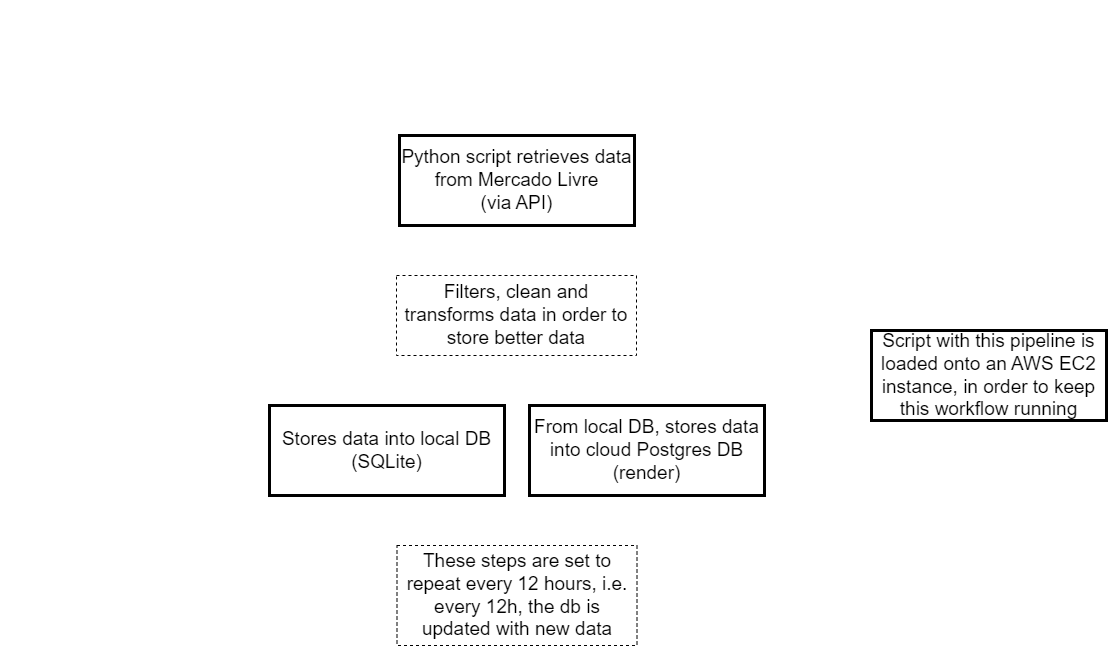

The diagram above was exported from draw.io. Its source (the exported page's mxGraphModel, read from the mxfile embedded in the PNG):
<mxGraphModel dx="2560" dy="1225" grid="1" gridSize="10" guides="1" tooltips="1" connect="1" arrows="1" fold="1" page="1" pageScale="1" pageWidth="850" pageHeight="1100" math="0" shadow="0">
  <root>
    <mxCell id="0" />
    <mxCell id="1" parent="0" />
    <mxCell id="8" style="edgeStyle=none;html=1;exitX=0.5;exitY=1;exitDx=0;exitDy=0;fontSize=30;entryX=0.5;entryY=0;entryDx=0;entryDy=0;strokeColor=#FFFFFF;" parent="1" source="3" target="9" edge="1">
      <mxGeometry relative="1" as="geometry">
        <mxPoint x="426" y="375" as="targetPoint" />
      </mxGeometry>
    </mxCell>
    <mxCell id="19" style="edgeStyle=orthogonalEdgeStyle;html=1;dashed=1;dashPattern=8 8;fontSize=19;strokeColor=#FFFFFF;" parent="1" source="3" edge="1">
      <mxGeometry relative="1" as="geometry">
        <mxPoint x="260" y="280" as="targetPoint" />
      </mxGeometry>
    </mxCell>
    <mxCell id="3" value="Python script retrieves data from Mercado Livre &lt;br&gt;(via API)" style="rounded=0;whiteSpace=wrap;html=1;fontSize=19;strokeWidth=3;" parent="1" vertex="1">
      <mxGeometry x="308" y="235" width="235" height="90" as="geometry" />
    </mxCell>
    <mxCell id="6" value="data retrieved with requests lib." style="text;html=1;strokeColor=none;fillColor=none;align=right;verticalAlign=middle;whiteSpace=wrap;rounded=0;fontSize=19;fontColor=#FFFFFF;" parent="1" vertex="1">
      <mxGeometry x="100" y="265" width="160" height="30" as="geometry" />
    </mxCell>
    <mxCell id="7" value="&lt;h1 style=&quot;font-size: 30px;&quot;&gt;&lt;span style=&quot;font-size: 30px; font-weight: 400;&quot;&gt;Mercado Livre ETL&lt;/span&gt;&lt;/h1&gt;" style="text;html=1;strokeColor=none;fillColor=none;spacing=5;spacingTop=-20;whiteSpace=wrap;overflow=hidden;rounded=0;fontSize=30;align=center;fontColor=#FFFFFF;" parent="1" vertex="1">
      <mxGeometry x="250" y="110" width="380" height="60" as="geometry" />
    </mxCell>
    <mxCell id="11" style="edgeStyle=orthogonalEdgeStyle;html=1;fontSize=19;entryX=0.5;entryY=0;entryDx=0;entryDy=0;strokeColor=#FFFFFF;" parent="1" source="9" target="12" edge="1">
      <mxGeometry relative="1" as="geometry">
        <mxPoint x="430" y="505" as="targetPoint" />
      </mxGeometry>
    </mxCell>
    <mxCell id="9" value="Filters, clean and transforms data in order to store better data" style="rounded=0;whiteSpace=wrap;html=1;fontSize=19;dashed=1;" parent="1" vertex="1">
      <mxGeometry x="305" y="375" width="240" height="80" as="geometry" />
    </mxCell>
    <mxCell id="15" style="edgeStyle=orthogonalEdgeStyle;html=1;exitX=1;exitY=0.5;exitDx=0;exitDy=0;entryX=0;entryY=0.5;entryDx=0;entryDy=0;fontSize=19;strokeColor=#FFFFFF;" parent="1" source="12" target="14" edge="1">
      <mxGeometry relative="1" as="geometry" />
    </mxCell>
    <mxCell id="21" style="edgeStyle=orthogonalEdgeStyle;html=1;dashed=1;dashPattern=8 8;fontSize=19;entryX=1;entryY=0.5;entryDx=0;entryDy=0;strokeColor=#FFFFFF;" parent="1" source="12" target="22" edge="1">
      <mxGeometry relative="1" as="geometry">
        <mxPoint x="140" y="550" as="targetPoint" />
      </mxGeometry>
    </mxCell>
    <mxCell id="12" value="Stores data into local DB (SQLite)" style="rounded=0;whiteSpace=wrap;html=1;fontSize=19;strokeWidth=3;" parent="1" vertex="1">
      <mxGeometry x="178" y="505" width="235" height="90" as="geometry" />
    </mxCell>
    <mxCell id="18" style="edgeStyle=orthogonalEdgeStyle;html=1;entryX=0.5;entryY=0;entryDx=0;entryDy=0;fontSize=19;strokeColor=#FFFFFF;" parent="1" source="14" target="17" edge="1">
      <mxGeometry relative="1" as="geometry" />
    </mxCell>
    <mxCell id="14" value="From local DB, stores data into cloud Postgres DB (render)" style="rounded=0;whiteSpace=wrap;html=1;fontSize=19;strokeWidth=3;" parent="1" vertex="1">
      <mxGeometry x="438" y="505" width="235" height="90" as="geometry" />
    </mxCell>
    <mxCell id="17" value="These steps are set to repeat every 12 hours, i.e. every 12h, the db is updated with new data" style="rounded=0;whiteSpace=wrap;html=1;fontSize=19;dashed=1;" parent="1" vertex="1">
      <mxGeometry x="305.5" y="645" width="240" height="100" as="geometry" />
    </mxCell>
    <mxCell id="20" value="" style="shape=curlyBracket;whiteSpace=wrap;html=1;rounded=1;flipH=1;labelPosition=right;verticalLabelPosition=middle;align=left;verticalAlign=middle;strokeWidth=3;fontSize=19;strokeColor=#FFFFFF;" parent="1" vertex="1">
      <mxGeometry x="710" y="220" width="50" height="525" as="geometry" />
    </mxCell>
    <mxCell id="22" value="This step is necessary since render free Postgres DB has a limited time of 1 month. So this step ensures that a new DB can be updated starting from the point where the last one stopped" style="text;html=1;strokeColor=none;fillColor=none;align=right;verticalAlign=middle;whiteSpace=wrap;rounded=0;strokeWidth=3;fontSize=19;fontColor=#FFFFFF;" parent="1" vertex="1">
      <mxGeometry x="-90" y="444" width="220" height="213" as="geometry" />
    </mxCell>
    <mxCell id="23" value="Script with this pipeline is loaded onto an AWS EC2 instance, in order to keep this workflow running" style="rounded=0;whiteSpace=wrap;html=1;fontSize=19;strokeWidth=3;" parent="1" vertex="1">
      <mxGeometry x="780" y="430" width="235" height="90" as="geometry" />
    </mxCell>
  </root>
</mxGraphModel>